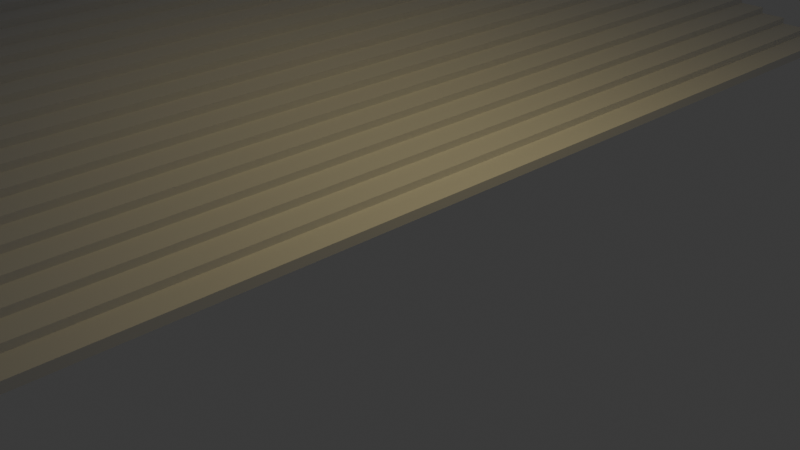 # Source: chapel.blend  (saved by Blender 4.2.66; exported with 4.5.12 LTS)
import bpy
from mathutils import Matrix  # noqa: F401  (used for matrix-valued properties, if any)

bpy.ops.wm.read_factory_settings(use_empty=True)
scene = bpy.context.scene
scene.name = 'Scene'

# ---- collections
col_collection = bpy.data.collections.new('Collection'); scene.collection.children.link(col_collection)
col_structures = bpy.data.collections.new('Structures'); scene.collection.children.link(col_structures)
col_grounds = bpy.data.collections.new('Grounds'); col_structures.children.link(col_grounds)

# ---- world
world_world = bpy.data.worlds.new('World'); scene.world = world_world
world_world.use_nodes = True; world_world.node_tree.nodes.clear()
_N = world_world.node_tree.nodes; _L = world_world.node_tree.links
n0 = _N.new('ShaderNodeOutputWorld'); n0.name = 'World Output'; n0.location = (300, 300)
n1 = _N.new('ShaderNodeBackground'); n1.name = 'Background'; n1.location = (10, 300)
n1.inputs[0].default_value = (0.05088, 0.05088, 0.05088, 1.0)
_L.new(n1.outputs[0], n0.inputs[0])
n0.is_active_output = True
world_world.color = (0.05088, 0.05088, 0.05088)
world_world.sun_shadow_jitter_overblur = 0.0

# ---- cameras
cam_camera = bpy.data.cameras.new('Camera')
cam_camera.clip_end = 100.0
cam_camera.ortho_scale = 7.314

# ---- lights
light_light = bpy.data.lights.new('Light', 'SPOT')
light_light.color = (0.4225, 0.3457, 0.1505)
light_light.energy = 1082.0
light_light.shadow_soft_size = 3.579
light_light.shadow_maximum_resolution = 0.0001
light_light.spot_blend = 0.2894
light_light.spot_size = 2.487

# ---- meshes
me_cube_004 = bpy.data.meshes.new('Cube.004')
me_cube_004.from_pydata([(-0.9789, -0.4866, 0.006357), (-0.9789, -0.4866, 1.006), (-0.9789, 0.5134, 0.006357), (-0.9789, 0.5134, 1.006), (0.02112, -0.4866, 0.006357), (0.02112, 0.5134, 0.006357), (0.02112, -0.4866, 0.06881), (-0.9164, -0.4866, 1.006), (-0.02576, -0.4866, 0.06881), (-0.02576, -0.4866, 0.1157), (-0.07263, -0.4866, 0.1157), (-0.07263, -0.4866, 0.1626), (-0.1195, -0.4866, 0.1626), (-0.1195, -0.4866, 0.2094), (-0.1664, -0.4866, 0.2094), (-0.1664, -0.4866, 0.2563), (-0.2133, -0.4866, 0.2563), (-0.2133, -0.4866, 0.3032), (-0.2601, -0.4866, 0.3032), (-0.2601, -0.4866, 0.3501), (-0.307, -0.4866, 0.3501), (-0.307, -0.4866, 0.3969), (-0.3539, -0.4866, 0.3969), (-0.3539, -0.4866, 0.4438), (-0.4008, -0.4866, 0.4438), (-0.4008, -0.4866, 0.4907), (-0.4477, -0.4866, 0.4907), (-0.4477, -0.4866, 0.5376), (-0.4945, -0.4866, 0.5376), (-0.4945, -0.4866, 0.5845), (-0.5414, -0.4866, 0.5845), (-0.5414, -0.4866, 0.6313), (-0.5883, -0.4866, 0.6313), (-0.5883, -0.4866, 0.6782), (-0.6352, -0.4866, 0.6782), (-0.6352, -0.4866, 0.7251), (-0.682, -0.4866, 0.7251), (-0.682, -0.4866, 0.772), (-0.7289, -0.4866, 0.772), (-0.7289, -0.4866, 0.8188), (-0.7758, -0.4866, 0.8188), (-0.7758, -0.4866, 0.8657), (-0.8227, -0.4866, 0.8657), (-0.8227, -0.4866, 0.9126), (-0.8696, -0.4866, 0.9126), (-0.8696, -0.4866, 0.9595), (-0.9164, -0.4866, 0.9595), (-0.9164, 0.5134, 1.006), (0.02112, 0.5134, 0.06881), (-0.9164, 0.5134, 0.9595), (-0.8696, 0.5134, 0.9595), (-0.8696, 0.5134, 0.9126), (-0.8227, 0.5134, 0.9126), (-0.8227, 0.5134, 0.8657), (-0.7758, 0.5134, 0.8657), (-0.7758, 0.5134, 0.8188), (-0.7289, 0.5134, 0.8188), (-0.7289, 0.5134, 0.772), (-0.682, 0.5134, 0.772), (-0.682, 0.5134, 0.7251), (-0.6352, 0.5134, 0.7251), (-0.6352, 0.5134, 0.6782), (-0.5883, 0.5134, 0.6782), (-0.5883, 0.5134, 0.6313), (-0.5414, 0.5134, 0.6313), (-0.5414, 0.5134, 0.5845), (-0.4945, 0.5134, 0.5845), (-0.4945, 0.5134, 0.5376), (-0.4477, 0.5134, 0.5376), (-0.4477, 0.5134, 0.4907), (-0.4008, 0.5134, 0.4907), (-0.4008, 0.5134, 0.4438), (-0.3539, 0.5134, 0.4438), (-0.3539, 0.5134, 0.3969), (-0.307, 0.5134, 0.3969), (-0.307, 0.5134, 0.3501), (-0.2601, 0.5134, 0.3501), (-0.2601, 0.5134, 0.3032), (-0.2133, 0.5134, 0.3032), (-0.2133, 0.5134, 0.2563), (-0.1664, 0.5134, 0.2563), (-0.1664, 0.5134, 0.2094), (-0.1195, 0.5134, 0.2094), (-0.1195, 0.5134, 0.1626), (-0.07263, 0.5134, 0.1626), (-0.07263, 0.5134, 0.1157), (-0.02576, 0.5134, 0.1157), (-0.02576, 0.5134, 0.06881), (-1.538, 0.5134, 0.006357), (-1.538, -0.4866, 0.006357), (-1.538, -0.4866, 1.006), (-1.538, 0.5134, 1.006)], [], [(1, 3, 91, 90), (4, 6, 8, 9, 10, 11, 12, 13, 14, 15, 16, 17, 18, 19, 20, 21, 22, 23, 24, 25, 26, 27, 28, 29, 30, 31, 32, 33, 34, 35, 36, 37, 38, 39, 40, 41, 42, 43, 44, 45, 46, 7, 1, 0), (2, 3, 47, 49, 50, 51, 52, 53, 54, 55, 56, 57, 58, 59, 60, 61, 62, 63, 64, 65, 66, 67, 68, 69, 70, 71, 72, 73, 74, 75, 76, 77, 78, 79, 80, 81, 82, 83, 84, 85, 86, 87, 48, 5), (2, 5, 4, 0), (5, 48, 6, 4), (47, 7, 46, 49), (49, 46, 45, 50), (50, 45, 44, 51), (51, 44, 43, 52), (52, 43, 42, 53), (53, 42, 41, 54), (54, 41, 40, 55), (55, 40, 39, 56), (56, 39, 38, 57), (57, 38, 37, 58), (58, 37, 36, 59), (59, 36, 35, 60), (60, 35, 34, 61), (61, 34, 33, 62), (62, 33, 32, 63), (63, 32, 31, 64), (64, 31, 30, 65), (65, 30, 29, 66), (66, 29, 28, 67), (67, 28, 27, 68), (68, 27, 26, 69), (69, 26, 25, 70), (70, 25, 24, 71), (71, 24, 23, 72), (72, 23, 22, 73), (73, 22, 21, 74), (74, 21, 20, 75), (75, 20, 19, 76), (76, 19, 18, 77), (77, 18, 17, 78), (78, 17, 16, 79), (79, 16, 15, 80), (80, 15, 14, 81), (81, 14, 13, 82), (82, 13, 12, 83), (83, 12, 11, 84), (84, 11, 10, 85), (85, 10, 9, 86), (86, 9, 8, 87), (87, 8, 6, 48), (47, 3, 1, 7), (89, 90, 91, 88), (2, 0, 89, 88), (3, 2, 88, 91), (0, 1, 90, 89)])
_uv = me_cube_004.uv_layers.new(name='UVMap')
_uv.uv.foreach_set('vector', [0.875, 0.75, 0.875, 0.5, 0.875, 0.5, 0.875, 0.75, 0.375, 0.75, 0.3906, 0.75, 0.3906, 0.7617, 0.4023, 0.7617, 0.4023, 0.7734, 0.4141, 0.7734, 0.4141, 0.7852, 0.4258, 0.7852, 0.4258, 0.7969, 0.4375, 0.7969, 0.4375, 0.8086, 0.4492, 0.8086, 0.4492, 0.8203, 0.4609, 0.8203, 0.4609, 0.832, 0.4726, 0.832, 0.4726, 0.8438, 0.4844, 0.8438, 0.4844, 0.8555, 0.4961, 0.8555, 0.4961, 0.8672, 0.5078, 0.8672, 0.5078, 0.8789, 0.5195, 0.8789, 0.5195, 0.8906, 0.5312, 0.8906, 0.5312, 0.9024, 0.543, 0.9024, 0.543, 0.9141, 0.5547, 0.9141, 0.5547, 0.9258, 0.5664, 0.9258, 0.5664, 0.9375, 0.5781, 0.9375, 0.5781, 0.9492, 0.5898, 0.9492, 0.5898, 0.9609, 0.6016, 0.9609, 0.6016, 0.9727, 0.6133, 0.9727, 0.6133, 0.9844, 0.625, 0.9844, 0.625, 1.0, 0.375, 1.0, 0.375, 0.25, 0.625, 0.25, 0.625, 0.2656, 0.6133, 0.2656, 0.6133, 0.2773, 0.6016, 0.2773, 0.6016, 0.2891, 0.5898, 0.2891, 0.5898, 0.3008, 0.5781, 0.3008, 0.5781, 0.3125, 0.5664, 0.3125, 0.5664, 0.3242, 0.5547, 0.3242, 0.5547, 0.3359, 0.543, 0.3359, 0.543, 0.3476, 0.5312, 0.3476, 0.5312, 0.3594, 0.5195, 0.3594, 0.5195, 0.3711, 0.5078, 0.3711, 0.5078, 0.3828, 0.4961, 0.3828, 0.4961, 0.3945, 0.4844, 0.3945, 0.4844, 0.4062, 0.4726, 0.4062, 0.4726, 0.418, 0.4609, 0.418, 0.4609, 0.4297, 0.4492, 0.4297, 0.4492, 0.4414, 0.4375, 0.4414, 0.4375, 0.4531, 0.4258, 0.4531, 0.4258, 0.4648, 0.4141, 0.4648, 0.4141, 0.4766, 0.4023, 0.4766, 0.4023, 0.4883, 0.3906, 0.4883, 0.3906, 0.5, 0.375, 0.5, 0.125, 0.5, 0.375, 0.5, 0.375, 0.75, 0.125, 0.75, 0.375, 0.5, 0.3906, 0.5, 0.3906, 0.75, 0.375, 0.75, 0.8594, 0.5, 0.8594, 0.75, 0.8594, 0.75, 0.8594, 0.5, 0.8594, 0.5, 0.8594, 0.75, 0.8477, 0.75, 0.8477, 0.5, 0.8477, 0.5, 0.8477, 0.75, 0.8477, 0.75, 0.8477, 0.5, 0.8477, 0.5, 0.8477, 0.75, 0.8359, 0.75, 0.8359, 0.5, 0.8359, 0.5, 0.8359, 0.75, 0.8359, 0.75, 0.8359, 0.5, 0.8359, 0.5, 0.8359, 0.75, 0.8242, 0.75, 0.8242, 0.5, 0.8242, 0.5, 0.8242, 0.75, 0.8242, 0.75, 0.8242, 0.5, 0.8242, 0.5, 0.8242, 0.75, 0.8125, 0.75, 0.8125, 0.5, 0.8125, 0.5, 0.8125, 0.75, 0.8125, 0.75, 0.8125, 0.5, 0.8125, 0.5, 0.8125, 0.75, 0.8008, 0.75, 0.8008, 0.5, 0.8008, 0.5, 0.8008, 0.75, 0.8008, 0.75, 0.8008, 0.5, 0.8008, 0.5, 0.8008, 0.75, 0.7891, 0.75, 0.7891, 0.5, 0.7891, 0.5, 0.7891, 0.75, 0.7891, 0.75, 0.7891, 0.5, 0.7891, 0.5, 0.7891, 0.75, 0.7774, 0.75, 0.7774, 0.5, 0.7774, 0.5, 0.7774, 0.75, 0.7774, 0.75, 0.7774, 0.5, 0.7774, 0.5, 0.7774, 0.75, 0.7656, 0.75, 0.7656, 0.5, 0.7656, 0.5, 0.7656, 0.75, 0.7656, 0.75, 0.7656, 0.5, 0.7656, 0.5, 0.7656, 0.75, 0.7539, 0.75, 0.7539, 0.5, 0.7539, 0.5, 0.7539, 0.75, 0.7539, 0.75, 0.7539, 0.5, 0.7539, 0.5, 0.7539, 0.75, 0.625, 0.75, 0.625, 0.5, 0.625, 0.5, 0.625, 0.75, 0.4961, 0.75, 0.4961, 0.5, 0.4961, 0.5, 0.4961, 0.75, 0.4961, 0.75, 0.4961, 0.5, 0.4961, 0.5, 0.4961, 0.75, 0.4844, 0.75, 0.4844, 0.5, 0.4844, 0.5, 0.4844, 0.75, 0.4844, 0.75, 0.4844, 0.5, 0.4844, 0.5, 0.4844, 0.75, 0.4726, 0.75, 0.4726, 0.5, 0.4726, 0.5, 0.4726, 0.75, 0.4726, 0.75, 0.4726, 0.5, 0.4726, 0.5, 0.4726, 0.75, 0.4609, 0.75, 0.4609, 0.5, 0.4609, 0.5, 0.4609, 0.75, 0.4609, 0.75, 0.4609, 0.5, 0.4609, 0.5, 0.4609, 0.75, 0.4492, 0.75, 0.4492, 0.5, 0.4492, 0.5, 0.4492, 0.75, 0.4492, 0.75, 0.4492, 0.5, 0.4492, 0.5, 0.4492, 0.75, 0.4375, 0.75, 0.4375, 0.5, 0.4375, 0.5, 0.4375, 0.75, 0.4375, 0.75, 0.4375, 0.5, 0.4375, 0.5, 0.4375, 0.75, 0.4258, 0.75, 0.4258, 0.5, 0.4258, 0.5, 0.4258, 0.75, 0.4258, 0.75, 0.4258, 0.5, 0.4258, 0.5, 0.4258, 0.75, 0.4141, 0.75, 0.4141, 0.5, 0.4141, 0.5, 0.4141, 0.75, 0.4141, 0.75, 0.4141, 0.5, 0.4141, 0.5, 0.4141, 0.75, 0.4023, 0.75, 0.4023, 0.5, 0.4023, 0.5, 0.4023, 0.75, 0.4023, 0.75, 0.4023, 0.5, 0.4023, 0.5, 0.4023, 0.75, 0.3906, 0.75, 0.3906, 0.5, 0.3906, 0.5, 0.3906, 0.75, 0.3906, 0.75, 0.3906, 0.5, 0.8594, 0.5, 0.875, 0.5, 0.875, 0.75, 0.8594, 0.75, 0.375, 0.0, 0.625, 0.0, 0.625, 0.25, 0.375, 0.25, 0.125, 0.5, 0.125, 0.75, 0.125, 0.75, 0.125, 0.5, 0.625, 0.25, 0.375, 0.25, 0.375, 0.25, 0.625, 0.25, 0.375, 1.0, 0.625, 1.0, 0.625, 1.0, 0.375, 1.0])
me_cube_004.update()

# ---- objects
ob_light = bpy.data.objects.new('Light', light_light)
ob_camera = bpy.data.objects.new('Camera', cam_camera)
ob_audience = bpy.data.objects.new('audience', me_cube_004)

# ---- transforms, parenting, visibility, modifiers, constraints
ob_light.location = (1.947, 1.005, 5.904)
ob_light.rotation_euler = (-0.03306, -0.04379, 1.3)
ob_light.scale = (1.391, 1.39, 2.873)
ob_light.lock_rotations_4d = False
ob_light.empty_display_type = 'ARROWS'
ob_light.color = (0.0, 0.0, 0.0, 0.0)
ob_light.lineart.crease_threshold = 0.0
ob_camera.location = (7.359, -6.926, 4.958)
ob_camera.rotation_euler = (1.109, 0.0, 0.8149)
ob_camera.lock_rotations_4d = False
ob_camera.empty_display_type = 'ARROWS'
ob_camera.color = (0.0, 0.0, 0.0, 0.0)
ob_camera.display_type = 'WIRE'
ob_camera.lineart.crease_threshold = 0.0
ob_audience.location = (-0.02112, -0.01335, -0.006357)
ob_audience.scale = (7.781, 16.61, 1.85)

# ---- collection membership
col_collection.objects.link(ob_light)
col_collection.objects.link(ob_camera)
col_grounds.objects.link(ob_audience)

# ---- scene / render settings (as saved in the file)
scene.camera = ob_camera
scene.frame_start = 1; scene.frame_end = 250; scene.frame_set(1)
scene.render.engine = 'BLENDER_EEVEE_NEXT'
bpy.context.view_layer.update()
